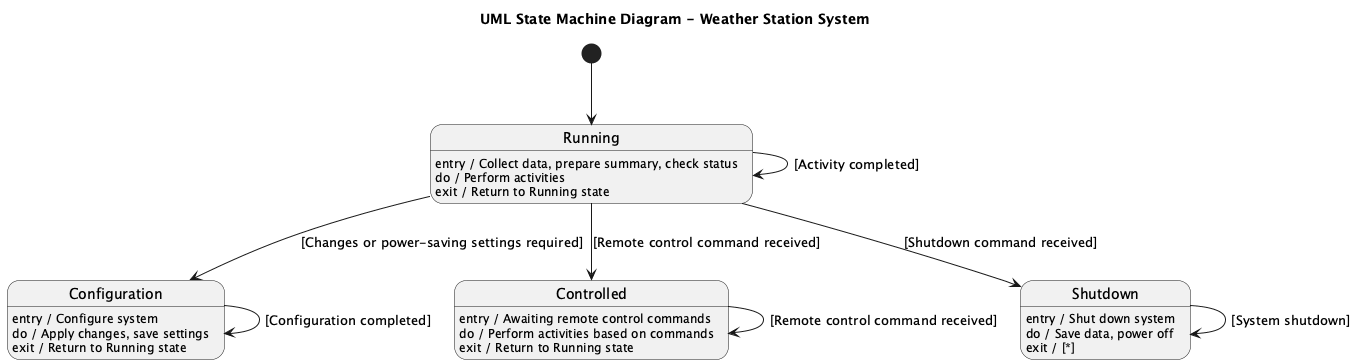

The diagram above was rendered by PlantUML. Its source (embedded in the PNG):
@startuml
title UML State Machine Diagram - Weather Station System

[*] --> Running

state "Running" as Running
state "Configuration" as Configuration
state "Controlled" as Controlled
state "Shutdown" as Shutdown

Running : entry / Collect data, prepare summary, check status
Running : do / Perform activities
Running : exit / Return to Running state

Running --> Configuration : [Changes or power-saving settings required]
Running --> Controlled : [Remote control command received]
Running --> Shutdown : [Shutdown command received]

Configuration : entry / Configure system
Configuration : do / Apply changes, save settings
Configuration : exit / Return to Running state

Controlled : entry / Awaiting remote control commands
Controlled : do / Perform activities based on commands
Controlled : exit / Return to Running state

Shutdown : entry / Shut down system
Shutdown : do / Save data, power off
Shutdown : exit / [*]

Running --> Running : [Activity completed]
Configuration --> Configuration : [Configuration completed]
Controlled --> Controlled : [Remote control command received]
Shutdown --> Shutdown : [System shutdown]
@enduml